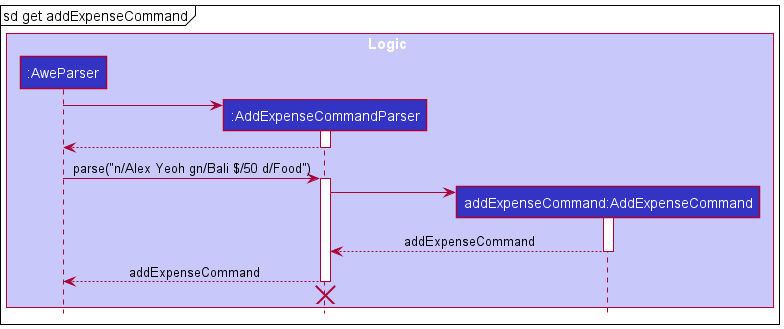

The diagram above was rendered by PlantUML. Its source (embedded in the PNG):
@startuml
!include style.puml

box Logic LOGIC_COLOR_T1

participant ":AweParser" as AweParser LOGIC_COLOR
participant ":AddExpenseCommandParser" as AddExpenseCommandParser LOGIC_COLOR
participant "addExpenseCommand:AddExpenseCommand" as AddExpenseCommand LOGIC_COLOR
end box

mainframe sd get addExpenseCommand

create AddExpenseCommandParser
AweParser -> AddExpenseCommandParser
activate AddExpenseCommandParser

AddExpenseCommandParser --> AweParser
deactivate AddExpenseCommandParser

AweParser -> AddExpenseCommandParser : parse("n/Alex Yeoh gn/Bali $/50 d/Food")
activate AddExpenseCommandParser

create AddExpenseCommand
AddExpenseCommandParser -> AddExpenseCommand
activate AddExpenseCommand

AddExpenseCommand --> AddExpenseCommandParser : addExpenseCommand
deactivate AddExpenseCommand

AddExpenseCommandParser --> AweParser : addExpenseCommand
deactivate AddExpenseCommandParser
'Hidden arrow to position the destroy marker below the end of the activation bar.
AddExpenseCommandParser -[hidden]-> AweParser
destroy AddExpenseCommandParser

@enduml